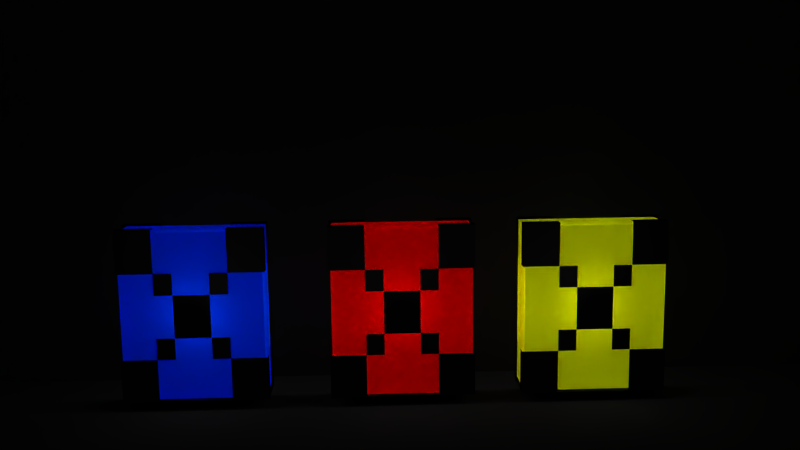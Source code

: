 # Source: wall.blend  (saved by Blender 2.64.0; exported with 4.5.12 LTS)
import bpy
from mathutils import Matrix  # noqa: F401  (used for matrix-valued properties, if any)

bpy.ops.wm.read_factory_settings(use_empty=True)
scene = bpy.context.scene
scene.name = 'Scene'

# ---- collections
col_collection_1 = bpy.data.collections.new('Collection 1'); scene.collection.children.link(col_collection_1)

# ---- materials (node trees are filled in below, after node groups)
mat_material = bpy.data.materials.new('Material')
mat_material.alpha_threshold = 0.0
mat_material.roughness = 0.5
mat_material.line_color = (0.0, 0.0, 0.0, 1.0)
mat_material_004 = bpy.data.materials.new('Material.004')
mat_material_004.alpha_threshold = 0.0
mat_material_004.roughness = 0.5
mat_material_004.line_color = (0.0, 0.0, 0.0, 1.0)
mat_material_003 = bpy.data.materials.new('Material.003')
mat_material_003.alpha_threshold = 0.0
mat_material_003.roughness = 0.5
mat_material_003.line_color = (0.0, 0.0, 0.0, 1.0)
mat_material_002 = bpy.data.materials.new('Material.002')
mat_material_002.alpha_threshold = 0.0
mat_material_002.roughness = 0.5
mat_material_002.line_color = (0.0, 0.0, 0.0, 1.0)
mat_material_001 = bpy.data.materials.new('Material.001')
mat_material_001.alpha_threshold = 0.0
mat_material_001.roughness = 0.5
mat_material_001.line_color = (0.0, 0.0, 0.0, 1.0)

# ---- material node trees
mat_material.use_nodes = True; mat_material.node_tree.nodes.clear()
_N = mat_material.node_tree.nodes; _L = mat_material.node_tree.links
n0 = _N.new('ShaderNodeOutputMaterial'); n0.name = 'Material Output'; n0.location = (300, 300)
n0.width = 120
n1 = _N.new('ShaderNodeBsdfAnisotropic'); n1.name = 'Glossy BSDF'; n1.location = (100, 300)
n1.distribution = 'BECKMANN'
n1.inputs[0].default_value = (0.01109, 0.01109, 0.01109, 1.0)
n1.inputs[1].default_value = 0.6797
_L.new(n1.outputs[0], n0.inputs[0])
n0.is_active_output = True
mat_material_004.use_nodes = True; mat_material_004.node_tree.nodes.clear()
_N = mat_material_004.node_tree.nodes; _L = mat_material_004.node_tree.links
n0 = _N.new('ShaderNodeOutputMaterial'); n0.name = 'Material Output'; n0.location = (300, 300)
n0.width = 120
n1 = _N.new('ShaderNodeBsdfGlass'); n1.name = 'Glass BSDF'; n1.location = (100, 300)
n1.distribution = 'BECKMANN'
n1.inputs[0].default_value = (0.9428, 1.0, 0.0, 1.0)
n1.inputs[1].default_value = 0.8911
n1.inputs[2].default_value = 17.0
_L.new(n1.outputs[0], n0.inputs[0])
n0.is_active_output = True
mat_material_003.use_nodes = True; mat_material_003.node_tree.nodes.clear()
_N = mat_material_003.node_tree.nodes; _L = mat_material_003.node_tree.links
n0 = _N.new('ShaderNodeOutputMaterial'); n0.name = 'Material Output'; n0.location = (300, 300)
n0.width = 120
n1 = _N.new('ShaderNodeBsdfGlass'); n1.name = 'Glass BSDF'; n1.location = (100, 300)
n1.distribution = 'BECKMANN'
n1.inputs[0].default_value = (0.0, 0.0652, 1.0, 1.0)
n1.inputs[1].default_value = 0.8911
n1.inputs[2].default_value = 17.0
_L.new(n1.outputs[0], n0.inputs[0])
n0.is_active_output = True
mat_material_002.use_nodes = True; mat_material_002.node_tree.nodes.clear()
_N = mat_material_002.node_tree.nodes; _L = mat_material_002.node_tree.links
n0 = _N.new('ShaderNodeOutputMaterial'); n0.name = 'Material Output'; n0.location = (300, 300)
n0.width = 120
n1 = _N.new('ShaderNodeBsdfDiffuse'); n1.name = 'Diffuse BSDF'; n1.location = (10, 300)
n1.inputs[0].default_value = (0.01109, 0.01109, 0.01109, 1.0)
_L.new(n1.outputs[0], n0.inputs[0])
n0.is_active_output = True
mat_material_001.use_nodes = True; mat_material_001.node_tree.nodes.clear()
_N = mat_material_001.node_tree.nodes; _L = mat_material_001.node_tree.links
n0 = _N.new('ShaderNodeOutputMaterial'); n0.name = 'Material Output'; n0.location = (300, 300)
n0.width = 120
n1 = _N.new('ShaderNodeBsdfGlass'); n1.name = 'Glass BSDF'; n1.location = (100, 300)
n1.distribution = 'BECKMANN'
n1.inputs[0].default_value = (1.0, 0.0, 0.0, 1.0)
n1.inputs[1].default_value = 0.8911
n1.inputs[2].default_value = 17.0
_L.new(n1.outputs[0], n0.inputs[0])
n0.is_active_output = True

# ---- world
world_world = bpy.data.worlds.new('World'); scene.world = world_world
world_world.color = (0.05088, 0.05088, 0.05088)
world_world.use_sun_shadow = False
world_world.sun_shadow_jitter_overblur = 0.0
world_world.cycles.sampling_method = 'MANUAL'
world_world.cycles.sample_map_resolution = 256

# ---- cameras
cam_camera = bpy.data.cameras.new('Camera')
cam_camera.clip_end = 100.0
cam_camera.lens = 35.0
cam_camera.sensor_width = 32.0
cam_camera.sensor_height = 18.0
cam_camera.dof.focus_distance = 0.0

# ---- lights
light_point_002 = bpy.data.lights.new('Point.002', 'POINT')
light_point_002.transmission_factor = 0.0
light_point_002.energy = 92.0
light_point_002.shadow_buffer_clip_start = 0.5
light_point_002.shadow_soft_size = 1.0
light_point_002.shadow_maximum_resolution = 0.006
light_point_002.use_absolute_resolution = True
light_point_002.cycles.use_multiple_importance_sampling = False
light_point_001 = bpy.data.lights.new('Point.001', 'POINT')
light_point_001.transmission_factor = 0.0
light_point_001.energy = 92.0
light_point_001.shadow_buffer_clip_start = 0.5
light_point_001.shadow_soft_size = 1.0
light_point_001.shadow_maximum_resolution = 0.006
light_point_001.use_absolute_resolution = True
light_point_001.cycles.use_multiple_importance_sampling = False
light_point = bpy.data.lights.new('Point', 'POINT')
light_point.transmission_factor = 0.0
light_point.energy = 92.0
light_point.shadow_buffer_clip_start = 0.5
light_point.shadow_soft_size = 1.0
light_point.shadow_maximum_resolution = 0.006
light_point.use_absolute_resolution = True
light_point.cycles.use_multiple_importance_sampling = False

# ---- meshes
me_cube_004 = bpy.data.meshes.new('Cube.004')
me_cube_004.from_pydata([(-1.0, -1.0, -1.0), (-1.0, 1.0, -1.0), (1.0, 1.0, -1.0), (1.0, -1.0, -1.0), (-1.0, -1.0, 1.0), (-1.0, 1.0, 1.0), (1.0, 1.0, 1.0), (1.0, -1.0, 1.0), (-1.0, 0.0, -1.0), (0.0, 1.0, -1.0), (1.0, 0.0, -1.0), (0.0, -1.0, -1.0), (-1.0, 0.0, 0.0), (1.0, 0.0, 0.0), (0.0, 0.0, -1.0), (-1.0, 0.5, 1.0), (-1.0, 1.0, -0.5), (-1.0, -0.5, -1.0), (-1.0, -1.0, 0.5), (0.5, 1.0, 1.0), (1.0, 1.0, -0.5), (-0.5, 1.0, -1.0), (1.0, -0.5, 1.0), (1.0, -1.0, -0.5), (1.0, 0.5, -1.0), (-0.5, -1.0, 1.0), (0.5, -1.0, -1.0), (-1.0, -0.5, 1.0), (-1.0, 1.0, 0.5), (-1.0, 0.5, -1.0), (-1.0, -1.0, -0.5), (-0.5, 1.0, 1.0), (1.0, 1.0, 0.5), (0.5, 1.0, -1.0), (1.0, 0.5, 1.0), (1.0, -1.0, 0.5), (1.0, -0.5, -1.0), (0.5, -1.0, 1.0), (-0.5, -1.0, -1.0), (0.5, 0.0, -1.0), (-0.5, 0.0, -1.0), (0.0, -0.5, -1.0), (0.0, 0.5, -1.0), (-1.0, 0.5, -0.5), (0.5, 1.0, -0.5), (1.0, -0.5, -0.5), (-0.5, -1.0, -0.5), (0.5, 0.5, -1.0), (-0.5, 0.5, 1.0), (-1.0, -0.5, -0.5), (-1.0, -0.5, 0.5), (-1.0, 0.5, 0.5), (-0.5, 1.0, -0.5), (-0.5, 1.0, 0.5), (0.5, 1.0, 0.5), (1.0, 0.5, -0.5), (1.0, 0.5, 0.5), (1.0, -0.5, 0.5), (0.5, -1.0, -0.5), (0.5, -1.0, 0.5), (-0.5, -1.0, 0.5), (0.5, -0.5, -1.0), (-0.5, -0.5, -1.0), (-0.5, 0.5, -1.0), (-0.5, -0.5, 1.0), (0.5, -0.5, 1.0), (0.5, 0.5, 1.0), (-1.0, 0.75, 1.0), (-1.0, 1.0, -0.75), (-1.0, -0.75, -1.0), (-1.0, -1.0, 0.75), (1.0, 1.0, -0.75), (1.0, -0.75, 1.0), (1.0, -1.0, -0.75), (1.0, 0.75, -1.0), (-1.0, -0.75, 1.0), (-1.0, 1.0, 0.75), (-1.0, 0.75, -1.0), (-1.0, -1.0, -0.75), (1.0, 1.0, 0.75), (1.0, 0.75, 1.0), (1.0, -1.0, 0.75), (1.0, -0.75, -1.0), (-1.0, 0.25, 0.0), (1.0, -0.25, 0.0), (-1.0, -0.25, -1.0), (1.0, 0.25, -1.0), (-1.0, 0.25, -1.0), (1.0, -0.25, -1.0), (-1.0, 0.0, -0.25), (-1.0, 0.0, 0.25), (-1.0, -0.25, 0.0), (1.0, 0.0, -0.25), (1.0, 0.0, 0.25), (1.0, 0.25, 0.0), (-1.0, 0.5, -0.75), (-1.0, 0.5, -0.25), (-1.0, 0.25, -0.5), (-1.0, 0.75, -0.5), (1.0, -0.5, -0.75), (1.0, -0.5, -0.25), (1.0, -0.25, -0.5), (1.0, -0.75, -0.5), (-1.0, -0.5, -0.75), (-1.0, -0.5, -0.25), (-1.0, -0.75, -0.5), (-1.0, -0.25, -0.5), (-1.0, -0.5, 0.25), (-1.0, -0.5, 0.75), (-1.0, -0.75, 0.5), (-1.0, -0.25, 0.5), (-1.0, 0.5, 0.25), (-1.0, 0.5, 0.75), (-1.0, 0.25, 0.5), (-1.0, 0.75, 0.5), (1.0, 0.5, -0.75), (1.0, 0.5, -0.25), (1.0, 0.75, -0.5), (1.0, 0.25, -0.5), (1.0, 0.5, 0.25), (1.0, 0.5, 0.75), (1.0, 0.75, 0.5), (1.0, 0.25, 0.5), (1.0, -0.5, 0.25), (1.0, -0.5, 0.75), (1.0, -0.25, 0.5), (1.0, -0.75, 0.5), (-1.0, 0.75, -0.75), (1.0, -0.75, -0.75), (-1.0, -0.25, 0.25), (1.0, 0.25, 0.25), (-1.0, 0.25, -0.25), (1.0, -0.25, -0.25), (-1.0, -0.75, -0.75), (-1.0, -0.25, -0.25), (-1.0, -0.75, 0.75), (-1.0, 0.25, 0.25), (-1.0, 0.75, 0.75), (1.0, 0.75, -0.75), (1.0, 0.25, -0.25), (1.0, 0.75, 0.75), (1.0, -0.25, 0.25), (1.0, -0.75, 0.75)], [], [(127, 68, 1, 77), (44, 20, 71, 2, 33), (128, 73, 3, 82), (46, 30, 78, 0, 38), (47, 33, 2, 74, 24), (48, 31, 5, 67, 15), (129, 90, 12, 91), (130, 93, 13, 94), (61, 39, 10, 88, 36), (62, 40, 14, 41), (63, 21, 9, 42), (131, 96, 43, 97), (132, 100, 45, 101), (39, 47, 24, 86, 10), (14, 42, 47, 39), (42, 9, 33, 47), (133, 103, 17, 69), (135, 108, 50, 109), (137, 76, 28, 114), (16, 52, 21, 1, 68), (5, 31, 53, 28, 76), (19, 6, 79, 32, 54), (138, 115, 24, 74), (140, 120, 56, 121), (142, 81, 35, 126), (23, 58, 26, 3, 73), (7, 37, 59, 35, 81), (25, 4, 70, 18, 60), (26, 61, 36, 82, 3), (11, 41, 61, 26), (41, 14, 39, 61), (38, 62, 41, 11), (0, 69, 17, 62, 38), (17, 85, 8, 40, 62), (40, 63, 42, 14), (8, 87, 29, 63, 40), (29, 77, 1, 21, 63), (25, 64, 27, 75, 4), (7, 72, 22, 65, 37), (34, 80, 6, 19, 66), (95, 127, 77, 29), (43, 98, 127, 95), (98, 16, 68, 127), (99, 128, 82, 36), (45, 102, 128, 99), (102, 23, 73, 128), (50, 110, 129, 107), (56, 122, 130, 119), (12, 83, 131, 89), (13, 84, 132, 92), (78, 133, 69, 0), (30, 105, 133, 78), (105, 49, 103, 133), (104, 134, 106, 49), (91, 12, 89, 134), (70, 135, 109, 18), (4, 75, 135, 70), (75, 27, 108, 135), (90, 136, 83, 12), (113, 51, 111, 136), (112, 137, 114, 51), (15, 67, 137, 112), (67, 5, 76, 137), (71, 138, 74, 2), (20, 117, 138, 71), (117, 55, 115, 138), (116, 139, 118, 55), (94, 13, 92, 139), (79, 140, 121, 32), (6, 80, 140, 79), (80, 34, 120, 140), (93, 141, 84, 13), (125, 57, 123, 141), (124, 142, 126, 57), (22, 72, 142, 124), (72, 7, 81, 142)])
me_cube_004.materials.append(mat_material)
me_cube_004.use_remesh_preserve_volume = False
me_cube_004.use_remesh_preserve_attributes = False
me_cube_004.use_mirror_vertex_groups = False
me_cube_004.update()
me_cube_005 = bpy.data.meshes.new('Cube.005')
me_cube_005.from_pydata([(-1.0, -1.0, -1.0), (-1.0, 1.0, -1.0), (1.0, 1.0, -1.0), (1.0, -1.0, -1.0), (-1.0, -1.0, 1.0), (-1.0, 1.0, 1.0), (1.0, 1.0, 1.0), (1.0, -1.0, 1.0)], [], [(4, 5, 1, 0), (5, 6, 2, 1), (6, 7, 3, 2), (7, 4, 0, 3), (0, 1, 2, 3), (7, 6, 5, 4)])
me_cube_005.materials.append(mat_material_004)
me_cube_005.use_remesh_preserve_volume = False
me_cube_005.use_remesh_preserve_attributes = False
me_cube_005.use_mirror_vertex_groups = False
me_cube_005.update()
me_cube_003 = bpy.data.meshes.new('Cube.003')
me_cube_003.from_pydata([(-1.0, -1.0, -1.0), (-1.0, 1.0, -1.0), (1.0, 1.0, -1.0), (1.0, -1.0, -1.0), (-1.0, -1.0, 1.0), (-1.0, 1.0, 1.0), (1.0, 1.0, 1.0), (1.0, -1.0, 1.0), (-1.0, 0.0, -1.0), (0.0, 1.0, -1.0), (1.0, 0.0, -1.0), (0.0, -1.0, -1.0), (-1.0, 0.0, 0.0), (1.0, 0.0, 0.0), (0.0, 0.0, -1.0), (-1.0, 0.5, 1.0), (-1.0, 1.0, -0.5), (-1.0, -0.5, -1.0), (-1.0, -1.0, 0.5), (0.5, 1.0, 1.0), (1.0, 1.0, -0.5), (-0.5, 1.0, -1.0), (1.0, -0.5, 1.0), (1.0, -1.0, -0.5), (1.0, 0.5, -1.0), (-0.5, -1.0, 1.0), (0.5, -1.0, -1.0), (-1.0, -0.5, 1.0), (-1.0, 1.0, 0.5), (-1.0, 0.5, -1.0), (-1.0, -1.0, -0.5), (-0.5, 1.0, 1.0), (1.0, 1.0, 0.5), (0.5, 1.0, -1.0), (1.0, 0.5, 1.0), (1.0, -1.0, 0.5), (1.0, -0.5, -1.0), (0.5, -1.0, 1.0), (-0.5, -1.0, -1.0), (0.5, 0.0, -1.0), (-0.5, 0.0, -1.0), (0.0, -0.5, -1.0), (0.0, 0.5, -1.0), (-1.0, 0.5, -0.5), (0.5, 1.0, -0.5), (1.0, -0.5, -0.5), (-0.5, -1.0, -0.5), (0.5, 0.5, -1.0), (-0.5, 0.5, 1.0), (-1.0, -0.5, -0.5), (-1.0, -0.5, 0.5), (-1.0, 0.5, 0.5), (-0.5, 1.0, -0.5), (-0.5, 1.0, 0.5), (0.5, 1.0, 0.5), (1.0, 0.5, -0.5), (1.0, 0.5, 0.5), (1.0, -0.5, 0.5), (0.5, -1.0, -0.5), (0.5, -1.0, 0.5), (-0.5, -1.0, 0.5), (0.5, -0.5, -1.0), (-0.5, -0.5, -1.0), (-0.5, 0.5, -1.0), (-0.5, -0.5, 1.0), (0.5, -0.5, 1.0), (0.5, 0.5, 1.0), (-1.0, 0.75, 1.0), (-1.0, 1.0, -0.75), (-1.0, -0.75, -1.0), (-1.0, -1.0, 0.75), (1.0, 1.0, -0.75), (1.0, -0.75, 1.0), (1.0, -1.0, -0.75), (1.0, 0.75, -1.0), (-1.0, -0.75, 1.0), (-1.0, 1.0, 0.75), (-1.0, 0.75, -1.0), (-1.0, -1.0, -0.75), (1.0, 1.0, 0.75), (1.0, 0.75, 1.0), (1.0, -1.0, 0.75), (1.0, -0.75, -1.0), (-1.0, 0.25, 0.0), (1.0, -0.25, 0.0), (-1.0, -0.25, -1.0), (1.0, 0.25, -1.0), (-1.0, 0.25, -1.0), (1.0, -0.25, -1.0), (-1.0, 0.0, -0.25), (-1.0, 0.0, 0.25), (-1.0, -0.25, 0.0), (1.0, 0.0, -0.25), (1.0, 0.0, 0.25), (1.0, 0.25, 0.0), (-1.0, 0.5, -0.75), (-1.0, 0.5, -0.25), (-1.0, 0.25, -0.5), (-1.0, 0.75, -0.5), (1.0, -0.5, -0.75), (1.0, -0.5, -0.25), (1.0, -0.25, -0.5), (1.0, -0.75, -0.5), (-1.0, -0.5, -0.75), (-1.0, -0.5, -0.25), (-1.0, -0.75, -0.5), (-1.0, -0.25, -0.5), (-1.0, -0.5, 0.25), (-1.0, -0.5, 0.75), (-1.0, -0.75, 0.5), (-1.0, -0.25, 0.5), (-1.0, 0.5, 0.25), (-1.0, 0.5, 0.75), (-1.0, 0.25, 0.5), (-1.0, 0.75, 0.5), (1.0, 0.5, -0.75), (1.0, 0.5, -0.25), (1.0, 0.75, -0.5), (1.0, 0.25, -0.5), (1.0, 0.5, 0.25), (1.0, 0.5, 0.75), (1.0, 0.75, 0.5), (1.0, 0.25, 0.5), (1.0, -0.5, 0.25), (1.0, -0.5, 0.75), (1.0, -0.25, 0.5), (1.0, -0.75, 0.5), (-1.0, 0.75, -0.75), (1.0, -0.75, -0.75), (-1.0, -0.25, 0.25), (1.0, 0.25, 0.25), (-1.0, 0.25, -0.25), (1.0, -0.25, -0.25), (-1.0, -0.75, -0.75), (-1.0, -0.25, -0.25), (-1.0, -0.75, 0.75), (-1.0, 0.25, 0.25), (-1.0, 0.75, 0.75), (1.0, 0.75, -0.75), (1.0, 0.25, -0.25), (1.0, 0.75, 0.75), (1.0, -0.25, 0.25), (1.0, -0.75, 0.75)], [], [(127, 68, 1, 77), (44, 20, 71, 2, 33), (128, 73, 3, 82), (46, 30, 78, 0, 38), (47, 33, 2, 74, 24), (48, 31, 5, 67, 15), (129, 90, 12, 91), (130, 93, 13, 94), (61, 39, 10, 88, 36), (62, 40, 14, 41), (63, 21, 9, 42), (131, 96, 43, 97), (132, 100, 45, 101), (39, 47, 24, 86, 10), (14, 42, 47, 39), (42, 9, 33, 47), (133, 103, 17, 69), (135, 108, 50, 109), (137, 76, 28, 114), (16, 52, 21, 1, 68), (5, 31, 53, 28, 76), (19, 6, 79, 32, 54), (138, 115, 24, 74), (140, 120, 56, 121), (142, 81, 35, 126), (23, 58, 26, 3, 73), (7, 37, 59, 35, 81), (25, 4, 70, 18, 60), (26, 61, 36, 82, 3), (11, 41, 61, 26), (41, 14, 39, 61), (38, 62, 41, 11), (0, 69, 17, 62, 38), (17, 85, 8, 40, 62), (40, 63, 42, 14), (8, 87, 29, 63, 40), (29, 77, 1, 21, 63), (25, 64, 27, 75, 4), (7, 72, 22, 65, 37), (34, 80, 6, 19, 66), (95, 127, 77, 29), (43, 98, 127, 95), (98, 16, 68, 127), (99, 128, 82, 36), (45, 102, 128, 99), (102, 23, 73, 128), (50, 110, 129, 107), (56, 122, 130, 119), (12, 83, 131, 89), (13, 84, 132, 92), (78, 133, 69, 0), (30, 105, 133, 78), (105, 49, 103, 133), (104, 134, 106, 49), (91, 12, 89, 134), (70, 135, 109, 18), (4, 75, 135, 70), (75, 27, 108, 135), (90, 136, 83, 12), (113, 51, 111, 136), (112, 137, 114, 51), (15, 67, 137, 112), (67, 5, 76, 137), (71, 138, 74, 2), (20, 117, 138, 71), (117, 55, 115, 138), (116, 139, 118, 55), (94, 13, 92, 139), (79, 140, 121, 32), (6, 80, 140, 79), (80, 34, 120, 140), (93, 141, 84, 13), (125, 57, 123, 141), (124, 142, 126, 57), (22, 72, 142, 124), (72, 7, 81, 142)])
me_cube_003.materials.append(mat_material)
me_cube_003.use_remesh_preserve_volume = False
me_cube_003.use_remesh_preserve_attributes = False
me_cube_003.use_mirror_vertex_groups = False
me_cube_003.update()
me_cube_002 = bpy.data.meshes.new('Cube.002')
me_cube_002.from_pydata([(-1.0, -1.0, -1.0), (-1.0, 1.0, -1.0), (1.0, 1.0, -1.0), (1.0, -1.0, -1.0), (-1.0, -1.0, 1.0), (-1.0, 1.0, 1.0), (1.0, 1.0, 1.0), (1.0, -1.0, 1.0)], [], [(4, 5, 1, 0), (5, 6, 2, 1), (6, 7, 3, 2), (7, 4, 0, 3), (0, 1, 2, 3), (7, 6, 5, 4)])
me_cube_002.materials.append(mat_material_003)
me_cube_002.use_remesh_preserve_volume = False
me_cube_002.use_remesh_preserve_attributes = False
me_cube_002.use_mirror_vertex_groups = False
me_cube_002.update()
me_plane_001 = bpy.data.meshes.new('Plane.001')
me_plane_001.from_pydata([(1.0, -1.0, 0.0), (-1.0, -1.0, 0.0), (1.0, 1.0, 0.0), (-1.0, 1.0, 0.0)], [], [(2, 3, 1, 0)])
me_plane_001.materials.append(mat_material_002)
me_plane_001.use_remesh_preserve_volume = False
me_plane_001.use_remesh_preserve_attributes = False
me_plane_001.use_mirror_vertex_groups = False
me_plane_001.update()
me_plane = bpy.data.meshes.new('Plane')
me_plane.from_pydata([(1.0, -1.0, 0.0), (-1.0, -1.0, 0.0), (1.0, 1.0, 0.0), (-1.0, 1.0, 0.0)], [], [(2, 3, 1, 0)])
me_plane.materials.append(mat_material_002)
me_plane.use_remesh_preserve_volume = False
me_plane.use_remesh_preserve_attributes = False
me_plane.use_mirror_vertex_groups = False
me_plane.update()
me_cube = bpy.data.meshes.new('Cube')
me_cube.from_pydata([(-1.0, -1.0, -1.0), (-1.0, 1.0, -1.0), (1.0, 1.0, -1.0), (1.0, -1.0, -1.0), (-1.0, -1.0, 1.0), (-1.0, 1.0, 1.0), (1.0, 1.0, 1.0), (1.0, -1.0, 1.0), (-1.0, 0.0, -1.0), (0.0, 1.0, -1.0), (1.0, 0.0, -1.0), (0.0, -1.0, -1.0), (-1.0, 0.0, 0.0), (1.0, 0.0, 0.0), (0.0, 0.0, -1.0), (-1.0, 0.5, 1.0), (-1.0, 1.0, -0.5), (-1.0, -0.5, -1.0), (-1.0, -1.0, 0.5), (0.5, 1.0, 1.0), (1.0, 1.0, -0.5), (-0.5, 1.0, -1.0), (1.0, -0.5, 1.0), (1.0, -1.0, -0.5), (1.0, 0.5, -1.0), (-0.5, -1.0, 1.0), (0.5, -1.0, -1.0), (-1.0, -0.5, 1.0), (-1.0, 1.0, 0.5), (-1.0, 0.5, -1.0), (-1.0, -1.0, -0.5), (-0.5, 1.0, 1.0), (1.0, 1.0, 0.5), (0.5, 1.0, -1.0), (1.0, 0.5, 1.0), (1.0, -1.0, 0.5), (1.0, -0.5, -1.0), (0.5, -1.0, 1.0), (-0.5, -1.0, -1.0), (0.5, 0.0, -1.0), (-0.5, 0.0, -1.0), (0.0, -0.5, -1.0), (0.0, 0.5, -1.0), (-1.0, 0.5, -0.5), (0.5, 1.0, -0.5), (1.0, -0.5, -0.5), (-0.5, -1.0, -0.5), (0.5, 0.5, -1.0), (-0.5, 0.5, 1.0), (-1.0, -0.5, -0.5), (-1.0, -0.5, 0.5), (-1.0, 0.5, 0.5), (-0.5, 1.0, -0.5), (-0.5, 1.0, 0.5), (0.5, 1.0, 0.5), (1.0, 0.5, -0.5), (1.0, 0.5, 0.5), (1.0, -0.5, 0.5), (0.5, -1.0, -0.5), (0.5, -1.0, 0.5), (-0.5, -1.0, 0.5), (0.5, -0.5, -1.0), (-0.5, -0.5, -1.0), (-0.5, 0.5, -1.0), (-0.5, -0.5, 1.0), (0.5, -0.5, 1.0), (0.5, 0.5, 1.0), (-1.0, 0.75, 1.0), (-1.0, 1.0, -0.75), (-1.0, -0.75, -1.0), (-1.0, -1.0, 0.75), (1.0, 1.0, -0.75), (1.0, -0.75, 1.0), (1.0, -1.0, -0.75), (1.0, 0.75, -1.0), (-1.0, -0.75, 1.0), (-1.0, 1.0, 0.75), (-1.0, 0.75, -1.0), (-1.0, -1.0, -0.75), (1.0, 1.0, 0.75), (1.0, 0.75, 1.0), (1.0, -1.0, 0.75), (1.0, -0.75, -1.0), (-1.0, 0.25, 0.0), (1.0, -0.25, 0.0), (-1.0, -0.25, -1.0), (1.0, 0.25, -1.0), (-1.0, 0.25, -1.0), (1.0, -0.25, -1.0), (-1.0, 0.0, -0.25), (-1.0, 0.0, 0.25), (-1.0, -0.25, 0.0), (1.0, 0.0, -0.25), (1.0, 0.0, 0.25), (1.0, 0.25, 0.0), (-1.0, 0.5, -0.75), (-1.0, 0.5, -0.25), (-1.0, 0.25, -0.5), (-1.0, 0.75, -0.5), (1.0, -0.5, -0.75), (1.0, -0.5, -0.25), (1.0, -0.25, -0.5), (1.0, -0.75, -0.5), (-1.0, -0.5, -0.75), (-1.0, -0.5, -0.25), (-1.0, -0.75, -0.5), (-1.0, -0.25, -0.5), (-1.0, -0.5, 0.25), (-1.0, -0.5, 0.75), (-1.0, -0.75, 0.5), (-1.0, -0.25, 0.5), (-1.0, 0.5, 0.25), (-1.0, 0.5, 0.75), (-1.0, 0.25, 0.5), (-1.0, 0.75, 0.5), (1.0, 0.5, -0.75), (1.0, 0.5, -0.25), (1.0, 0.75, -0.5), (1.0, 0.25, -0.5), (1.0, 0.5, 0.25), (1.0, 0.5, 0.75), (1.0, 0.75, 0.5), (1.0, 0.25, 0.5), (1.0, -0.5, 0.25), (1.0, -0.5, 0.75), (1.0, -0.25, 0.5), (1.0, -0.75, 0.5), (-1.0, 0.75, -0.75), (1.0, -0.75, -0.75), (-1.0, -0.25, 0.25), (1.0, 0.25, 0.25), (-1.0, 0.25, -0.25), (1.0, -0.25, -0.25), (-1.0, -0.75, -0.75), (-1.0, -0.25, -0.25), (-1.0, -0.75, 0.75), (-1.0, 0.25, 0.25), (-1.0, 0.75, 0.75), (1.0, 0.75, -0.75), (1.0, 0.25, -0.25), (1.0, 0.75, 0.75), (1.0, -0.25, 0.25), (1.0, -0.75, 0.75)], [], [(127, 68, 1, 77), (44, 20, 71, 2, 33), (128, 73, 3, 82), (46, 30, 78, 0, 38), (47, 33, 2, 74, 24), (48, 31, 5, 67, 15), (129, 90, 12, 91), (130, 93, 13, 94), (61, 39, 10, 88, 36), (62, 40, 14, 41), (63, 21, 9, 42), (131, 96, 43, 97), (132, 100, 45, 101), (39, 47, 24, 86, 10), (14, 42, 47, 39), (42, 9, 33, 47), (133, 103, 17, 69), (135, 108, 50, 109), (137, 76, 28, 114), (16, 52, 21, 1, 68), (5, 31, 53, 28, 76), (19, 6, 79, 32, 54), (138, 115, 24, 74), (140, 120, 56, 121), (142, 81, 35, 126), (23, 58, 26, 3, 73), (7, 37, 59, 35, 81), (25, 4, 70, 18, 60), (26, 61, 36, 82, 3), (11, 41, 61, 26), (41, 14, 39, 61), (38, 62, 41, 11), (0, 69, 17, 62, 38), (17, 85, 8, 40, 62), (40, 63, 42, 14), (8, 87, 29, 63, 40), (29, 77, 1, 21, 63), (25, 64, 27, 75, 4), (7, 72, 22, 65, 37), (34, 80, 6, 19, 66), (95, 127, 77, 29), (43, 98, 127, 95), (98, 16, 68, 127), (99, 128, 82, 36), (45, 102, 128, 99), (102, 23, 73, 128), (50, 110, 129, 107), (56, 122, 130, 119), (12, 83, 131, 89), (13, 84, 132, 92), (78, 133, 69, 0), (30, 105, 133, 78), (105, 49, 103, 133), (104, 134, 106, 49), (91, 12, 89, 134), (70, 135, 109, 18), (4, 75, 135, 70), (75, 27, 108, 135), (90, 136, 83, 12), (113, 51, 111, 136), (112, 137, 114, 51), (15, 67, 137, 112), (67, 5, 76, 137), (71, 138, 74, 2), (20, 117, 138, 71), (117, 55, 115, 138), (116, 139, 118, 55), (94, 13, 92, 139), (79, 140, 121, 32), (6, 80, 140, 79), (80, 34, 120, 140), (93, 141, 84, 13), (125, 57, 123, 141), (124, 142, 126, 57), (22, 72, 142, 124), (72, 7, 81, 142)])
me_cube.materials.append(mat_material)
me_cube.use_remesh_preserve_volume = False
me_cube.use_remesh_preserve_attributes = False
me_cube.use_mirror_vertex_groups = False
me_cube.update()
me_cube_001 = bpy.data.meshes.new('Cube.001')
me_cube_001.from_pydata([(-1.0, -1.0, -1.0), (-1.0, 1.0, -1.0), (1.0, 1.0, -1.0), (1.0, -1.0, -1.0), (-1.0, -1.0, 1.0), (-1.0, 1.0, 1.0), (1.0, 1.0, 1.0), (1.0, -1.0, 1.0)], [], [(4, 5, 1, 0), (5, 6, 2, 1), (6, 7, 3, 2), (7, 4, 0, 3), (0, 1, 2, 3), (7, 6, 5, 4)])
me_cube_001.materials.append(mat_material_001)
me_cube_001.use_remesh_preserve_volume = False
me_cube_001.use_remesh_preserve_attributes = False
me_cube_001.use_mirror_vertex_groups = False
me_cube_001.update()

# ---- objects
ob_camera = bpy.data.objects.new('Camera', cam_camera)
ob_frame_002 = bpy.data.objects.new('Frame.002', me_cube_004)
ob_glow_002 = bpy.data.objects.new('Glow.002', light_point_002)
ob_glowybit_002 = bpy.data.objects.new('Glowybit.002', me_cube_005)
ob_frame_001 = bpy.data.objects.new('Frame.001', me_cube_003)
ob_glowybit_001 = bpy.data.objects.new('Glowybit.001', me_cube_002)
ob_glow_001 = bpy.data.objects.new('Glow.001', light_point_001)
ob_plane_001 = bpy.data.objects.new('Plane.001', me_plane_001)
ob_plane = bpy.data.objects.new('Plane', me_plane)
ob_frame = bpy.data.objects.new('Frame', me_cube)
ob_glow = bpy.data.objects.new('Glow', light_point)
ob_glowybit = bpy.data.objects.new('Glowybit', me_cube_001)

# ---- transforms, parenting, visibility, modifiers, constraints
ob_camera.location = (11.92, -0.4094, 3.095)
ob_camera.rotation_euler = (1.41, 0.01272, 1.535)
ob_camera.scale = (1.0, 1.0, 1.0)
ob_camera.lineart.crease_threshold = 0.0
ob_frame_002.location = (0.0, 2.656, 0.0)
ob_frame_002.scale = (0.3, 1.0, 1.2)
ob_frame_002.lineart.crease_threshold = 0.0
ob_glow_002.parent = ob_frame_002
ob_glow_002.matrix_parent_inverse = Matrix(((3.333, 0.0, 0.0, -0.0), (0.0, 1.0, 0.0, -2.656), (0.0, 0.0, 0.8333, -0.0), (0.0, 0.0, 0.0, 1.0)))
ob_glow_002.location = (0.0, 2.656, 0.0)
ob_glow_002.lineart.crease_threshold = 0.0
ob_glowybit_002.parent = ob_frame_002
ob_glowybit_002.matrix_parent_inverse = Matrix(((3.333, 0.0, 0.0, -0.0), (0.0, 1.0, 0.0, -2.656), (0.0, 0.0, 0.8333, -0.0), (0.0, 0.0, 0.0, 1.0)))
ob_glowybit_002.location = (0.0, 2.656, 0.0)
ob_glowybit_002.scale = (0.291, 0.97, 1.164)
ob_glowybit_002.lineart.crease_threshold = 0.0
ob_frame_001.location = (0.0, -2.856, 0.0)
ob_frame_001.scale = (0.3, 1.0, 1.2)
ob_frame_001.lineart.crease_threshold = 0.0
ob_glowybit_001.parent = ob_frame_001
ob_glowybit_001.matrix_parent_inverse = Matrix(((3.333, 0.0, 0.0, 0.0), (0.0, 1.0, 0.0, 2.856), (0.0, 0.0, 0.8333, 0.0), (0.0, 0.0, 0.0, 1.0)))
ob_glowybit_001.location = (0.0, -2.856, 0.0)
ob_glowybit_001.scale = (0.291, 0.97, 1.164)
ob_glowybit_001.lineart.crease_threshold = 0.0
ob_glow_001.parent = ob_frame_001
ob_glow_001.matrix_parent_inverse = Matrix(((3.333, 0.0, 0.0, 0.0), (0.0, 1.0, 0.0, 2.856), (0.0, 0.0, 0.8333, 0.0), (0.0, 0.0, 0.0, 1.0)))
ob_glow_001.location = (0.0, -2.856, 0.0)
ob_glow_001.lineart.crease_threshold = 0.0
ob_plane_001.location = (-1.097, 0.0, -1.348)
ob_plane_001.rotation_euler = (0.0, -4.717, 0.0)
ob_plane_001.scale = (19.92, 19.92, 19.92)
ob_plane_001.lineart.crease_threshold = 0.0
ob_plane.location = (0.0, 0.0, -1.348)
ob_plane.scale = (19.92, 19.92, 19.92)
ob_plane.lineart.crease_threshold = 0.0
ob_frame.location = (0.0, 0.0, 0.0)
ob_frame.scale = (0.3, 1.0, 1.2)
ob_frame.lineart.crease_threshold = 0.0
ob_glow.parent = ob_frame
ob_glow.matrix_parent_inverse = Matrix(((3.333, 0.0, 0.0, 0.0), (0.0, 1.0, 0.0, 0.0), (0.0, 0.0, 0.8333, 0.0), (0.0, 0.0, 0.0, 1.0)))
ob_glow.location = (0.0, 0.0, 0.0)
ob_glow.lineart.crease_threshold = 0.0
ob_glowybit.parent = ob_frame
ob_glowybit.matrix_parent_inverse = Matrix(((3.333, 0.0, 0.0, 0.0), (0.0, 1.0, 0.0, 0.0), (0.0, 0.0, 0.8333, 0.0), (0.0, 0.0, 0.0, 1.0)))
ob_glowybit.location = (0.0, 0.0, 0.0)
ob_glowybit.scale = (0.291, 0.97, 1.164)
ob_glowybit.lineart.crease_threshold = 0.0

# ---- collection membership
col_collection_1.objects.link(ob_camera)
col_collection_1.objects.link(ob_frame_002)
col_collection_1.objects.link(ob_glow_002)
col_collection_1.objects.link(ob_glowybit_002)
col_collection_1.objects.link(ob_frame_001)
col_collection_1.objects.link(ob_glowybit_001)
col_collection_1.objects.link(ob_glow_001)
col_collection_1.objects.link(ob_plane_001)
col_collection_1.objects.link(ob_plane)
col_collection_1.objects.link(ob_frame)
col_collection_1.objects.link(ob_glow)
col_collection_1.objects.link(ob_glowybit)

# ---- scene / render settings (as saved in the file)
scene.camera = ob_camera
scene.frame_start = 1; scene.frame_end = 250; scene.frame_set(1)
scene.render.engine = 'CYCLES'
scene.render.image_settings.color_mode = 'RGB'
scene.render.image_settings.compression = 90
scene.render.resolution_percentage = 50
scene.render.dither_intensity = 0.0
scene.render.bake_margin = 2
scene.render.bake_bias = 0.0
scene.cycles.use_denoising = False
scene.cycles.samples = 500
scene.cycles.sampling_pattern = 'TABULATED_SOBOL'
scene.cycles.light_sampling_threshold = 0.0
scene.cycles.use_adaptive_sampling = False
scene.cycles.use_light_tree = False
scene.cycles.blur_glossy = 0.0
scene.cycles.volume_bounces = 1
scene.cycles.pixel_filter_type = 'GAUSSIAN'
scene.cycles.sample_clamp_indirect = 0.0
scene.view_settings.view_transform = 'Standard'
bpy.context.view_layer.update()
